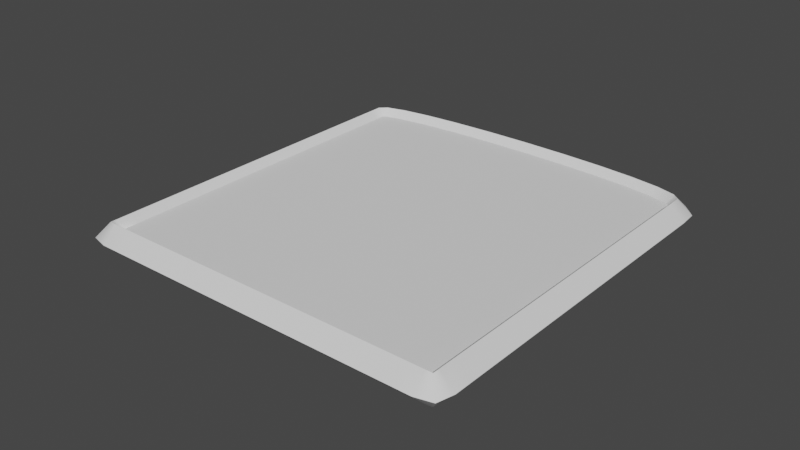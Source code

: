 # Source: Tile_Mosaic_3a.blend  (saved by Blender 3.0.42; exported with 4.5.12 LTS)
import bpy
from mathutils import Matrix  # noqa: F401  (used for matrix-valued properties, if any)

bpy.ops.wm.read_factory_settings(use_empty=True)
scene = bpy.context.scene
scene.name = 'Scene'

# ---- collections
col_collection = bpy.data.collections.new('Collection'); scene.collection.children.link(col_collection)
col_profiles = bpy.data.collections.new('Profiles'); scene.collection.children.link(col_profiles)
col_fill_curv = bpy.data.collections.new('fill curv'); scene.collection.children.link(col_fill_curv)
col_profile_curvs = bpy.data.collections.new('profile curvs'); scene.collection.children.link(col_profile_curvs)

# ---- materials (node trees are filled in below, after node groups)
mat_material = bpy.data.materials.new('Material')
mat_material.alpha_threshold = 0.0
mat_material.use_transparent_shadow = False
mat_material.line_color = (0.0, 0.0, 0.0, 1.0)

# ---- node groups
ng_geometry_nodes = bpy.data.node_groups.new('Geometry Nodes', 'GeometryNodeTree')
_s = ng_geometry_nodes.interface.new_socket(name='Geometry', in_out='OUTPUT', socket_type='NodeSocketGeometry')
_s = ng_geometry_nodes.interface.new_socket(name='Geometry', in_out='INPUT', socket_type='NodeSocketGeometry')
ng_geometry_nodes.is_modifier = True
# nodes of 'Geometry Nodes' reference scene objects; filled in after objects exist
ng_geometry_nodes_001 = bpy.data.node_groups.new('Geometry Nodes.001', 'GeometryNodeTree')
_s = ng_geometry_nodes_001.interface.new_socket(name='Geometry', in_out='OUTPUT', socket_type='NodeSocketGeometry')
_s = ng_geometry_nodes_001.interface.new_socket(name='Geometry', in_out='INPUT', socket_type='NodeSocketGeometry')
ng_geometry_nodes_001.is_modifier = True
# nodes of 'Geometry Nodes.001' reference scene objects; filled in after objects exist

# ---- material node trees
mat_material.use_nodes = True; mat_material.node_tree.nodes.clear()
_N = mat_material.node_tree.nodes; _L = mat_material.node_tree.links
n0 = _N.new('ShaderNodeOutputMaterial'); n0.name = 'Material Output'; n0.location = (300, 300)
n1 = _N.new('ShaderNodeBsdfPrincipled'); n1.name = 'Principled BSDF'; n1.location = (10, 300)
n1.distribution = 'GGX'
n1.subsurface_method = 'RANDOM_WALK_SKIN'
n1.inputs[2].default_value = 0.4
n1.inputs[3].default_value = 1.45
n1.inputs[27].default_value = (0.0, 0.0, 0.0, 1.0)
n1.inputs[28].default_value = 1.0
_L.new(n1.outputs[0], n0.inputs[0])
n0.is_active_output = True

# ---- world
world_world = bpy.data.worlds.new('World'); scene.world = world_world
world_world.use_nodes = True; world_world.node_tree.nodes.clear()
_N = world_world.node_tree.nodes; _L = world_world.node_tree.links
n0 = _N.new('ShaderNodeOutputWorld'); n0.name = 'World Output'; n0.location = (300, 300)
n1 = _N.new('ShaderNodeBackground'); n1.name = 'Background'; n1.location = (10, 300)
n1.inputs[0].default_value = (0.05088, 0.05088, 0.05088, 1.0)
_L.new(n1.outputs[0], n0.inputs[0])
n0.is_active_output = True
world_world.color = (0.05088, 0.05088, 0.05088)
world_world.use_sun_shadow = False
world_world.sun_shadow_jitter_overblur = 0.0

# ---- meshes
me_cube = bpy.data.meshes.new('Cube')
me_cube.from_pydata([(1.0, 1.0, 1.0), (1.0, 1.0, -1.0), (1.0, -1.0, 1.0), (1.0, -1.0, -1.0), (-1.0, 1.0, 1.0), (-1.0, 1.0, -1.0), (-1.0, -1.0, 1.0), (-1.0, -1.0, -1.0)], [], [(0, 4, 6, 2), (3, 2, 6, 7), (7, 6, 4, 5), (5, 1, 3, 7), (1, 0, 2, 3), (5, 4, 0, 1)])
_uv = me_cube.uv_layers.new(name='UVMap')
_uv.uv.foreach_set('vector', [0.625, 0.5, 0.875, 0.5, 0.875, 0.75, 0.625, 0.75, 0.375, 0.75, 0.625, 0.75, 0.625, 1.0, 0.375, 1.0, 0.375, 0.0, 0.625, 0.0, 0.625, 0.25, 0.375, 0.25, 0.125, 0.5, 0.375, 0.5, 0.375, 0.75, 0.125, 0.75, 0.375, 0.5, 0.625, 0.5, 0.625, 0.75, 0.375, 0.75, 0.375, 0.25, 0.625, 0.25, 0.625, 0.5, 0.375, 0.5])
me_cube.materials.append(mat_material)
me_cube.use_remesh_preserve_volume = False
me_cube.use_remesh_preserve_attributes = False
me_cube.use_mirror_vertex_groups = False
me_cube.update()
me_plane = bpy.data.meshes.new('Plane')
me_plane.from_pydata([(-1.0, -1.0, 0.0), (1.0, -1.0, 0.0), (-1.0, 1.0, 0.0), (1.0, 1.0, 0.0)], [], [(0, 1, 3, 2)])
_uv = me_plane.uv_layers.new(name='UVMap')
_uv.uv.foreach_set('vector', [0.0, 0.0, 1.0, 0.0, 1.0, 1.0, 0.0, 1.0])
me_plane.use_remesh_fix_poles = True
me_plane.use_remesh_preserve_attributes = False
me_plane.update()

# ---- curves / text
cu_beziercircle = bpy.data.curves.new('BezierCircle', 'CURVE')
cu_beziercircle.dimensions = '3D'
_sp = cu_beziercircle.splines.new('BEZIER'); _sp.bezier_points.add(3)
_sp.bezier_points.foreach_set('co', [8.553e-09, -0.4112, 0.0, 0.4112, -8.208e-09, 0.0, 8.553e-09, 0.4112, 0.0, -0.4112, -8.208e-09, 0.0])
_sp.bezier_points.foreach_set('handle_left', [0.0, -0.4112, 0.0, 0.4112, 0.0, 0.0, 0.0, 0.4112, 0.0, -0.4112, 0.0, 0.0])
_sp.bezier_points.foreach_set('handle_right', [0.0, -0.4112, 0.0, 0.4112, 0.0, 0.0, 0.0, 0.4112, 0.0, -0.4112, 0.0, 0.0])
for _p, _l, _r in zip(_sp.bezier_points, ['ALIGNED', 'ALIGNED', 'ALIGNED', 'ALIGNED'], ['ALIGNED', 'ALIGNED', 'ALIGNED', 'ALIGNED']): _p.handle_left_type = _l; _p.handle_right_type = _r
_sp.order_u = 0
_sp.order_v = 0
_sp.use_cyclic_u = True
cu_beziercircle.use_path = True
cu_beziercircle.fill_mode = 'FULL'
cu_beziercircle_001 = bpy.data.curves.new('BezierCircle.001', 'CURVE')
cu_beziercircle_001.dimensions = '3D'
_sp = cu_beziercircle_001.splines.new('BEZIER'); _sp.bezier_points.add(3)
_sp.bezier_points.foreach_set('co', [-1.0, 0.0, 0.0, 0.0, 1.0, 0.0, 1.0, 0.0, 0.0, 0.0, -1.0, 0.0])
_sp.bezier_points.foreach_set('handle_left', [-1.0, -0.5521, 0.0, -0.5521, 1.0, 0.0, 1.0, 0.5521, 0.0, 0.5521, -1.0, 0.0])
_sp.bezier_points.foreach_set('handle_right', [-1.0, 0.5521, 0.0, 0.5521, 1.0, 0.0, 1.0, -0.5521, 0.0, -0.5521, -1.0, 0.0])
for _p, _l, _r in zip(_sp.bezier_points, ['AUTO', 'AUTO', 'AUTO', 'AUTO'], ['AUTO', 'AUTO', 'AUTO', 'AUTO']): _p.handle_left_type = _l; _p.handle_right_type = _r
_sp.order_u = 0
_sp.order_v = 0
_sp.use_cyclic_u = True
cu_beziercircle_001.use_path = True
cu_beziercircle_001.fill_mode = 'FULL'
cu_beziercircle_003 = bpy.data.curves.new('BezierCircle.003', 'CURVE')
cu_beziercircle_003.dimensions = '3D'
_sp = cu_beziercircle_003.splines.new('BEZIER'); _sp.bezier_points.add(3)
_sp.bezier_points.foreach_set('co', [-4.949, 4.949, 0.0, -4.949, -4.949, 0.0, 4.949, -4.949, 0.0, 4.949, 4.949, 0.0])
_sp.bezier_points.foreach_set('handle_left', [-4.949, 5.748, 0.0, -4.949, -4.949, 0.0, 4.949, -4.949, 0.0, 4.949, 4.15, 0.0])
_sp.bezier_points.foreach_set('handle_right', [-4.949, 4.15, 0.0, -4.949, -4.949, 0.0, 4.949, -4.949, 0.0, 4.949, 5.748, 0.0])
for _p, _l, _r in zip(_sp.bezier_points, ['ALIGNED', 'ALIGNED', 'ALIGNED', 'ALIGNED'], ['ALIGNED', 'ALIGNED', 'ALIGNED', 'ALIGNED']): _p.handle_left_type = _l; _p.handle_right_type = _r
_sp.order_u = 0
_sp.order_v = 0
_sp.use_cyclic_u = True
cu_beziercircle_003.use_path = True
cu_beziercircle_003.fill_mode = 'FULL'

# ---- objects
ob_fill_crv = bpy.data.objects.new('fill crv', me_cube)
ob_prof_curv = bpy.data.objects.new('prof curv', me_plane)
ob_cross_prof = bpy.data.objects.new('cross prof', cu_beziercircle)
ob_beziercircle = bpy.data.objects.new('BezierCircle', cu_beziercircle_001)
ob_cross_prof_001 = bpy.data.objects.new('cross prof.001', cu_beziercircle_003)
_N = ng_geometry_nodes.nodes; _L = ng_geometry_nodes.links
n0 = _N.new('NodeGroupOutput'); n0.name = 'Group Output'; n0.location = (200, 0)
n1 = _N.new('NodeGroupInput'); n1.name = 'Group Input'; n1.location = (-683, -24)
n2 = _N.new('GeometryNodeFillCurve'); n2.name = 'Fill Curve'; n2.location = (-318, -85)
n3 = _N.new('GeometryNodeObjectInfo'); n3.name = 'Object Info'; n3.location = (-608, -182)
n3.inputs[0].default_value = ob_cross_prof_001
_L.new(n2.outputs[0], n0.inputs[0])
_L.new(n3.outputs[4], n2.inputs[0])
n0.is_active_output = True
_N = ng_geometry_nodes_001.nodes; _L = ng_geometry_nodes_001.links
n0 = _N.new('NodeGroupInput'); n0.name = 'Group Input'; n0.location = (-340, 0)
n1 = _N.new('NodeGroupOutput'); n1.name = 'Group Output'; n1.location = (200, 0)
n2 = _N.new('GeometryNodeObjectInfo'); n2.name = 'Object Info'; n2.location = (-517, -98)
n2.inputs[0].default_value = ob_cross_prof
n3 = _N.new('GeometryNodeObjectInfo'); n3.name = 'Object Info.001'; n3.location = (-433, -294)
n3.inputs[0].default_value = ob_cross_prof_001
n4 = _N.new('GeometryNodeCurveToMesh'); n4.name = 'Curve to Mesh'; n4.location = (-21, -135)
n5 = _N.new('GeometryNodeInputNamedAttribute'); n5.name = 'Named Attribute'; n5.location = (-46, -135)
n5.inputs[0].default_value = 'radius'
n6 = _N.new('GeometryNodeSwitch'); n6.name = 'Switch'; n6.location = (-46, -135)
n6.input_type = 'FLOAT'
n6.inputs[1].default_value = 1.0
_L.new(n4.outputs[0], n1.inputs[0])
_L.new(n2.outputs[4], n4.inputs[1])
_L.new(n3.outputs[4], n4.inputs[0])
_L.new(n5.outputs[1], n6.inputs[0])
_L.new(n5.outputs[0], n6.inputs[2])
_L.new(n6.outputs[0], n4.inputs[2])
n1.is_active_output = True

# ---- transforms, parenting, visibility, modifiers, constraints
ob_fill_crv.location = (0.0, 0.0, 0.2)
ob_fill_crv.lock_rotations_4d = False
ob_fill_crv.empty_display_type = 'ARROWS'
ob_fill_crv.lineart.crease_threshold = 0.0
_m = ob_fill_crv.modifiers.new('GeometryNodes', 'NODES')
_m.node_group = ng_geometry_nodes
ob_prof_curv.location = (0.0, 0.0, 0.0)
_m = ob_prof_curv.modifiers.new('GeometryNodes', 'NODES')
_m.node_group = ng_geometry_nodes_001
ob_cross_prof.location = (0.0, 0.0, 0.0)
ob_beziercircle.location = (0.0, 0.0, 0.0)
ob_cross_prof_001.location = (0.0, 0.0, 0.0)

# ---- collection membership
col_collection.objects.link(ob_fill_crv)
col_collection.objects.link(ob_prof_curv)
col_profiles.objects.link(ob_cross_prof)
col_fill_curv.objects.link(ob_beziercircle)
col_profile_curvs.objects.link(ob_cross_prof_001)

# ---- scene / render settings (as saved in the file)
scene.frame_start = 1; scene.frame_end = 250; scene.frame_set(1)
scene.render.engine = 'BLENDER_EEVEE_NEXT'
scene.cycles.sampling_pattern = 'TABULATED_SOBOL'
scene.cycles.use_light_tree = False
scene.view_settings.view_transform = 'Filmic'
bpy.context.view_layer.update()

# ---- added for rendering (the .blend has no active camera and no usable light): camera, sun
cam_auto = bpy.data.cameras.new('AutoCamera')
cam_auto.lens = 50.0
cam_auto.sensor_width = 36.0
cam_auto.clip_end = 1000.0
ob_auto_camera = bpy.data.objects.new('AutoCamera', cam_auto)
scene.collection.objects.link(ob_auto_camera)
ob_auto_camera.location = (15.6853, -18.8172, 12.5482)
ob_auto_camera.rotation_euler = (1.09748, -7.21219e-08, 0.694738)
scene.camera = ob_auto_camera
light_auto_sun = bpy.data.lights.new('AutoSun', 'SUN')
light_auto_sun.energy = 3.0
light_auto_sun.angle = 0.0523599
ob_auto_sun = bpy.data.objects.new('AutoSun', light_auto_sun)
scene.collection.objects.link(ob_auto_sun)
ob_auto_sun.rotation_euler = (0.872665, 0.174533, 0.523599)
bpy.context.view_layer.update()
